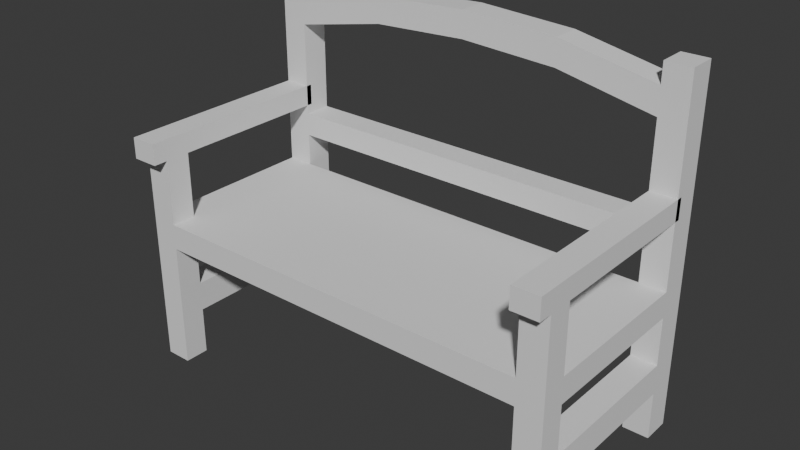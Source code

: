 # Source: bench.blend  (saved by Blender 4.5.90; exported with 4.5.12 LTS)
import bpy
from mathutils import Matrix  # noqa: F401  (used for matrix-valued properties, if any)

bpy.ops.wm.read_factory_settings(use_empty=True)
scene = bpy.context.scene
scene.name = 'Scene'

# ---- world
world_world = bpy.data.worlds.new('World'); scene.world = world_world
world_world.use_nodes = True; world_world.node_tree.nodes.clear()
_N = world_world.node_tree.nodes; _L = world_world.node_tree.links
n0 = _N.new('ShaderNodeOutputWorld'); n0.name = 'World Output'; n0.location = (200, 100)
n1 = _N.new('ShaderNodeBackground'); n1.name = 'Background'; n1.location = (-200, 100)
n1.inputs[0].default_value = (0.05088, 0.05088, 0.05088, 1.0)
_L.new(n1.outputs[0], n0.inputs[0])
n0.is_active_output = True
world_world.color = (0.05088, 0.05088, 0.05088)
world_world.sun_shadow_jitter_overblur = 0.0

# ---- meshes
me_cube_001 = bpy.data.meshes.new('Cube.001')
me_cube_001.from_pydata([(0.0, -1.0, -0.1386), (0.0, -1.0, 0.1386), (0.0, 1.0, -0.1386), (0.0, 1.0, 0.1386), (2.392, -1.0, -0.1386), (2.392, -1.0, 0.1386), (2.392, 1.0, -0.1386), (2.392, 1.0, 0.1386), (2.107, 1.0, -0.1386), (2.107, 1.0, 0.1386), (2.107, -1.0, -0.1386), (2.107, -1.0, 0.1386), (2.107, 1.306, 0.1386), (2.392, 1.306, 0.1386), (2.392, 1.306, -0.1386), (2.107, 1.306, -0.1386), (2.107, 1.0, 0.4961), (2.392, 1.0, 0.4961), (2.107, 1.306, 0.4961), (2.392, 1.306, 0.4961), (2.392, 1.0, -1.517), (2.107, 1.0, -1.517), (2.392, 1.306, -1.517), (2.107, 1.306, -1.517), (0.0, -0.7313, -0.1386), (0.0, -0.7313, 0.1386), (2.392, -0.7313, -0.1386), (2.392, -0.7313, 0.1386), (2.107, -0.7313, 0.1386), (2.107, -0.7313, -0.1386), (2.107, -1.0, -1.517), (2.392, -1.0, -1.517), (2.107, -0.7313, -1.517), (2.392, -0.7313, -1.517), (2.392, -0.7313, 0.8516), (2.392, -1.0, 0.8516), (2.107, -1.0, 0.8516), (2.107, -0.7313, 0.8516), (2.392, -0.7313, 1.078), (2.392, -1.0, 1.078), (2.107, -1.0, 1.078), (2.107, -0.7313, 1.078), (2.107, 1.063, 0.8516), (2.392, 1.063, 0.8516), (2.107, 1.063, 1.078), (2.392, 1.063, 1.078), (2.107, 1.0, 0.7513), (2.392, 1.0, 0.7513), (2.107, 1.306, 0.7513), (2.392, 1.306, 0.7513), (2.107, 1.0, 1.777), (2.392, 1.0, 1.777), (2.107, 1.306, 1.777), (2.392, 1.306, 1.777), (2.107, 1.0, 2.068), (2.392, 1.0, 2.068), (2.107, 1.306, 2.068), (2.392, 1.306, 2.068), (2.107, 1.0, 2.288), (2.392, 1.0, 2.288), (2.107, 1.306, 2.288), (2.392, 1.306, 2.288), (0.0, 1.306, 0.4961), (0.0, 1.0, 0.4961), (0.0, 1.306, 0.7513), (0.0, 1.0, 0.7513), (0.0, 1.306, 2.043), (0.0, 1.0, 2.043), (0.0, 1.306, 2.333), (0.0, 1.0, 2.333), (2.392, -1.0, -0.6651), (2.392, -1.0, -0.991), (2.392, -0.7313, -0.991), (2.392, -0.7313, -0.6651), (2.107, -0.7313, -0.991), (2.107, -0.7313, -0.6651), (2.107, -1.0, -0.6651), (2.107, -1.0, -0.991), (2.107, 1.306, -0.6651), (2.107, 1.306, -0.991), (2.107, 1.0, -0.991), (2.107, 1.0, -0.6651), (2.392, 1.306, -0.6651), (2.392, 1.306, -0.991), (2.392, 1.0, -0.6651), (2.392, 1.0, -0.991), (2.392, -1.154, 0.8516), (2.107, -1.154, 0.8516), (2.392, -1.154, 1.078), (2.107, -1.154, 1.078), (1.053, 1.0, 1.988), (1.053, 1.306, 1.988), (1.053, 1.0, 2.278), (1.053, 1.306, 2.278)], [], [(24, 25, 3, 2), (7, 13, 19, 17), (26, 27, 5, 4), (10, 11, 1, 0), (72, 71, 31, 33), (28, 25, 1, 11), (11, 5, 35, 36), (24, 29, 10, 0), (4, 5, 11, 10), (2, 3, 9, 8), (15, 12, 13, 14), (80, 79, 23, 21), (8, 9, 12, 15), (7, 6, 14, 13), (91, 90, 67, 66), (13, 12, 18, 19), (9, 7, 17, 16), (12, 9, 16, 18), (20, 21, 23, 22), (79, 83, 22, 23), (83, 85, 20, 22), (85, 80, 21, 20), (2, 8, 29, 24), (7, 9, 28, 27), (9, 3, 25, 28), (8, 6, 26, 29), (6, 7, 27, 26), (0, 1, 25, 24), (32, 33, 31, 30), (74, 72, 33, 32), (71, 77, 30, 31), (77, 74, 32, 30), (37, 36, 40, 41), (27, 28, 37, 34), (28, 11, 36, 37), (5, 27, 34, 35), (38, 41, 40, 39), (35, 34, 38, 39), (37, 41, 44, 42), (35, 39, 88, 86), (43, 42, 44, 45), (41, 38, 45, 44), (34, 37, 42, 43), (38, 34, 43, 45), (47, 49, 53, 51), (19, 18, 48, 49), (17, 19, 49, 47), (16, 17, 47, 46), (16, 46, 65, 63), (46, 47, 51, 50), (48, 46, 50, 52), (49, 48, 52, 53), (55, 57, 61, 59), (53, 52, 56, 57), (51, 53, 57, 55), (50, 51, 55, 54), (58, 59, 61, 60), (54, 55, 59, 58), (56, 54, 58, 60), (57, 56, 60, 61), (62, 63, 65, 64), (66, 67, 69, 68), (90, 92, 69, 67), (18, 16, 63, 62), (48, 18, 62, 64), (46, 48, 64, 65), (93, 91, 66, 68), (92, 93, 68, 69), (10, 29, 75, 76), (76, 75, 74, 77), (4, 10, 76, 70), (70, 76, 77, 71), (29, 26, 73, 75), (73, 84, 81, 75), (26, 4, 70, 73), (73, 70, 71, 72), (6, 8, 81, 84), (72, 85, 84, 73), (14, 6, 84, 82), (82, 84, 85, 83), (15, 14, 82, 78), (78, 82, 83, 79), (8, 15, 78, 81), (81, 78, 79, 80), (75, 81, 80, 74), (74, 80, 85, 72), (87, 86, 88, 89), (39, 40, 89, 88), (36, 35, 86, 87), (40, 36, 87, 89), (54, 56, 93, 92), (56, 52, 91, 93), (50, 54, 92, 90), (52, 50, 90, 91)])
_uv = me_cube_001.uv_layers.new(name='UVMap')
_uv.uv.foreach_set('vector', [0.375, 0.125, 0.625, 0.125, 0.625, 0.25, 0.375, 0.25, 0.625, 0.5, 0.625, 0.5, 0.625, 0.5, 0.625, 0.5, 0.375, 0.625, 0.625, 0.625, 0.625, 0.75, 0.375, 0.75, 0.375, 0.875, 0.625, 0.875, 0.625, 1.0, 0.375, 1.0, 0.375, 0.625, 0.375, 0.75, 0.375, 0.75, 0.375, 0.625, 0.75, 0.625, 0.875, 0.625, 0.875, 0.75, 0.75, 0.75, 0.625, 0.875, 0.625, 0.75, 0.625, 0.75, 0.625, 0.875, 0.125, 0.625, 0.25, 0.625, 0.25, 0.75, 0.125, 0.75, 0.375, 0.75, 0.625, 0.75, 0.625, 0.875, 0.375, 0.875, 0.375, 0.25, 0.625, 0.25, 0.625, 0.375, 0.375, 0.375, 0.375, 0.375, 0.625, 0.375, 0.625, 0.5, 0.375, 0.5, 0.375, 0.375, 0.375, 0.375, 0.375, 0.375, 0.375, 0.375, 0.375, 0.375, 0.625, 0.375, 0.625, 0.375, 0.375, 0.375, 0.625, 0.5, 0.375, 0.5, 0.375, 0.5, 0.625, 0.5, 0.625, 0.375, 0.625, 0.375, 0.625, 0.375, 0.625, 0.375, 0.625, 0.5, 0.625, 0.375, 0.625, 0.375, 0.625, 0.5, 0.75, 0.5, 0.625, 0.5, 0.625, 0.5, 0.75, 0.5, 0.625, 0.375, 0.625, 0.375, 0.625, 0.375, 0.625, 0.375, 0.375, 0.5, 0.25, 0.5, 0.25, 0.5, 0.375, 0.5, 0.375, 0.375, 0.375, 0.5, 0.375, 0.5, 0.375, 0.375, 0.375, 0.5, 0.375, 0.5, 0.375, 0.5, 0.375, 0.5, 0.375, 0.5, 0.25, 0.5, 0.25, 0.5, 0.375, 0.5, 0.125, 0.5, 0.25, 0.5, 0.25, 0.625, 0.125, 0.625, 0.625, 0.5, 0.75, 0.5, 0.75, 0.625, 0.625, 0.625, 0.75, 0.5, 0.875, 0.5, 0.875, 0.625, 0.75, 0.625, 0.25, 0.5, 0.375, 0.5, 0.375, 0.625, 0.25, 0.625, 0.375, 0.5, 0.625, 0.5, 0.625, 0.625, 0.375, 0.625, 0.375, 0.0, 0.625, 0.0, 0.625, 0.125, 0.375, 0.125, 0.25, 0.625, 0.375, 0.625, 0.375, 0.75, 0.25, 0.75, 0.25, 0.625, 0.375, 0.625, 0.375, 0.625, 0.25, 0.625, 0.375, 0.75, 0.375, 0.875, 0.375, 0.875, 0.375, 0.75, 0.25, 0.75, 0.25, 0.625, 0.25, 0.625, 0.25, 0.75, 0.75, 0.625, 0.75, 0.75, 0.75, 0.75, 0.75, 0.625, 0.625, 0.625, 0.75, 0.625, 0.75, 0.625, 0.625, 0.625, 0.75, 0.625, 0.75, 0.75, 0.75, 0.75, 0.75, 0.625, 0.625, 0.75, 0.625, 0.625, 0.625, 0.625, 0.625, 0.75, 0.625, 0.625, 0.75, 0.625, 0.75, 0.75, 0.625, 0.75, 0.625, 0.75, 0.625, 0.625, 0.625, 0.625, 0.625, 0.75, 0.75, 0.625, 0.75, 0.625, 0.75, 0.625, 0.75, 0.625, 0.625, 0.75, 0.625, 0.75, 0.625, 0.75, 0.625, 0.75, 0.625, 0.625, 0.75, 0.625, 0.75, 0.625, 0.625, 0.625, 0.75, 0.625, 0.625, 0.625, 0.625, 0.625, 0.75, 0.625, 0.625, 0.625, 0.75, 0.625, 0.75, 0.625, 0.625, 0.625, 0.625, 0.625, 0.625, 0.625, 0.625, 0.625, 0.625, 0.625, 0.625, 0.5, 0.625, 0.5, 0.625, 0.5, 0.625, 0.5, 0.625, 0.5, 0.625, 0.375, 0.625, 0.375, 0.625, 0.5, 0.625, 0.5, 0.625, 0.5, 0.625, 0.5, 0.625, 0.5, 0.75, 0.5, 0.625, 0.5, 0.625, 0.5, 0.75, 0.5, 0.75, 0.5, 0.75, 0.5, 0.75, 0.5, 0.75, 0.5, 0.75, 0.5, 0.625, 0.5, 0.625, 0.5, 0.75, 0.5, 0.625, 0.375, 0.625, 0.375, 0.625, 0.375, 0.625, 0.375, 0.625, 0.5, 0.625, 0.375, 0.625, 0.375, 0.625, 0.5, 0.625, 0.5, 0.625, 0.5, 0.625, 0.5, 0.625, 0.5, 0.625, 0.5, 0.625, 0.375, 0.625, 0.375, 0.625, 0.5, 0.625, 0.5, 0.625, 0.5, 0.625, 0.5, 0.625, 0.5, 0.75, 0.5, 0.625, 0.5, 0.625, 0.5, 0.75, 0.5, 0.75, 0.5, 0.625, 0.5, 0.625, 0.5, 0.75, 0.5, 0.75, 0.5, 0.625, 0.5, 0.625, 0.5, 0.75, 0.5, 0.625, 0.375, 0.625, 0.375, 0.625, 0.375, 0.625, 0.375, 0.625, 0.5, 0.625, 0.375, 0.625, 0.375, 0.625, 0.5, 0.625, 0.375, 0.625, 0.375, 0.625, 0.375, 0.625, 0.375, 0.625, 0.375, 0.625, 0.375, 0.625, 0.375, 0.625, 0.375, 0.75, 0.5, 0.75, 0.5, 0.75, 0.5, 0.75, 0.5, 0.625, 0.375, 0.625, 0.375, 0.625, 0.375, 0.625, 0.375, 0.625, 0.375, 0.625, 0.375, 0.625, 0.375, 0.625, 0.375, 0.625, 0.375, 0.625, 0.375, 0.625, 0.375, 0.625, 0.375, 0.625, 0.375, 0.625, 0.375, 0.625, 0.375, 0.625, 0.375, 0.625, 0.375, 0.625, 0.375, 0.625, 0.375, 0.625, 0.375, 0.25, 0.75, 0.25, 0.625, 0.25, 0.625, 0.25, 0.75, 0.25, 0.75, 0.25, 0.625, 0.25, 0.625, 0.25, 0.75, 0.375, 0.75, 0.375, 0.875, 0.375, 0.875, 0.375, 0.75, 0.375, 0.75, 0.375, 0.875, 0.375, 0.875, 0.375, 0.75, 0.25, 0.625, 0.375, 0.625, 0.375, 0.625, 0.25, 0.625, 0.0, 0.0, 0.0, 0.0, 0.0, 0.0, 0.0, 0.0, 0.375, 0.625, 0.375, 0.75, 0.375, 0.75, 0.375, 0.625, 0.375, 0.625, 0.375, 0.75, 0.375, 0.75, 0.375, 0.625, 0.375, 0.5, 0.25, 0.5, 0.25, 0.5, 0.375, 0.5, 0.0, 0.0, 0.0, 0.0, 0.0, 0.0, 0.0, 0.0, 0.375, 0.5, 0.375, 0.5, 0.375, 0.5, 0.375, 0.5, 0.375, 0.5, 0.375, 0.5, 0.375, 0.5, 0.375, 0.5, 0.375, 0.375, 0.375, 0.5, 0.375, 0.5, 0.375, 0.375, 0.375, 0.375, 0.375, 0.5, 0.375, 0.5, 0.375, 0.375, 0.375, 0.375, 0.375, 0.375, 0.375, 0.375, 0.375, 0.375, 0.375, 0.375, 0.375, 0.375, 0.375, 0.375, 0.375, 0.375, 0.0, 0.0, 0.0, 0.0, 0.0, 0.0, 0.0, 0.0, 0.0, 0.0, 0.0, 0.0, 0.0, 0.0, 0.0, 0.0, 0.625, 0.875, 0.625, 0.75, 0.625, 0.75, 0.625, 0.875, 0.625, 0.75, 0.75, 0.75, 0.75, 0.75, 0.625, 0.75, 0.625, 0.875, 0.625, 0.75, 0.625, 0.75, 0.625, 0.875, 0.75, 0.75, 0.75, 0.75, 0.75, 0.75, 0.75, 0.75, 0.625, 0.375, 0.625, 0.375, 0.625, 0.375, 0.625, 0.375, 0.625, 0.375, 0.625, 0.375, 0.625, 0.375, 0.625, 0.375, 0.75, 0.5, 0.75, 0.5, 0.75, 0.5, 0.75, 0.5, 0.625, 0.375, 0.625, 0.375, 0.625, 0.375, 0.625, 0.375])
me_cube_001.update()

# ---- objects
ob_cube = bpy.data.objects.new('Cube', me_cube_001)

# ---- transforms, parenting, visibility, modifiers, constraints
ob_cube.location = (0.0, 0.0, 0.0)
_m = ob_cube.modifiers.new('Mirror', 'MIRROR')
_m.use_clip = True

# ---- collection membership
scene.collection.objects.link(ob_cube)

# ---- scene / render settings (as saved in the file)
scene.frame_start = 1; scene.frame_end = 250; scene.frame_set(1)
scene.render.engine = 'BLENDER_EEVEE_NEXT'
bpy.context.view_layer.update()

# ---- added for rendering (the .blend has no active camera and no usable light): camera, sun
cam_auto = bpy.data.cameras.new('AutoCamera')
cam_auto.lens = 50.0
cam_auto.sensor_width = 36.0
cam_auto.clip_end = 1000.0
ob_auto_camera = bpy.data.objects.new('AutoCamera', cam_auto)
scene.collection.objects.link(ob_auto_camera)
ob_auto_camera.location = (6.12053, -7.26842, 5.30442)
ob_auto_camera.rotation_euler = (1.09748, -7.21219e-08, 0.694738)
scene.camera = ob_auto_camera
light_auto_sun = bpy.data.lights.new('AutoSun', 'SUN')
light_auto_sun.energy = 3.0
light_auto_sun.angle = 0.0523599
ob_auto_sun = bpy.data.objects.new('AutoSun', light_auto_sun)
scene.collection.objects.link(ob_auto_sun)
ob_auto_sun.rotation_euler = (0.872665, 0.174533, 0.523599)
bpy.context.view_layer.update()
